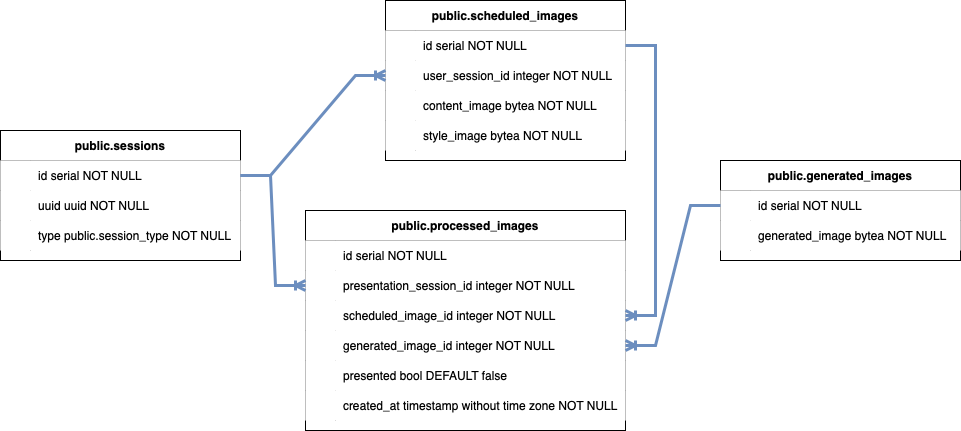

The diagram above was exported from draw.io. Its source (the exported page's mxGraphModel, read from the mxfile embedded in the PNG):
<mxGraphModel dx="1854" dy="582" grid="1" gridSize="10" guides="1" tooltips="1" connect="1" arrows="1" fold="1" page="1" pageScale="1" pageWidth="300" pageHeight="400" math="0" shadow="0" extFonts="Permanent Marker^https://fonts.googleapis.com/css?family=Permanent+Marker">
  <root>
    <mxCell id="0" />
    <mxCell id="1" parent="0" />
    <mxCell id="Cb4Eu_vNYtp18X-R-4-K-1" value="public.sessions" style="shape=table;startSize=30;container=1;collapsible=1;childLayout=tableLayout;fixedRows=1;rowLines=0;fontStyle=1;align=center;resizeLast=1;" vertex="1" parent="1">
      <mxGeometry x="-190" y="720" width="240" height="130" as="geometry" />
    </mxCell>
    <mxCell id="Cb4Eu_vNYtp18X-R-4-K-2" value="" style="shape=tableRow;horizontal=0;startSize=0;swimlaneHead=0;swimlaneBody=0;collapsible=0;dropTarget=0;points=[[0,0.5],[1,0.5]];portConstraint=eastwest;top=0;left=0;right=0;bottom=0;" vertex="1" parent="Cb4Eu_vNYtp18X-R-4-K-1">
      <mxGeometry y="30" width="240" height="30" as="geometry" />
    </mxCell>
    <mxCell id="Cb4Eu_vNYtp18X-R-4-K-3" value="" style="shape=partialRectangle;overflow=hidden;connectable=0;top=0;left=0;bottom=0;right=0;" vertex="1" parent="Cb4Eu_vNYtp18X-R-4-K-2">
      <mxGeometry width="30" height="30" as="geometry">
        <mxRectangle width="30" height="30" as="alternateBounds" />
      </mxGeometry>
    </mxCell>
    <mxCell id="Cb4Eu_vNYtp18X-R-4-K-4" value="id   serial              NOT NULL" style="shape=partialRectangle;overflow=hidden;connectable=0;align=left;top=0;left=0;bottom=0;right=0;spacingLeft=6;" vertex="1" parent="Cb4Eu_vNYtp18X-R-4-K-2">
      <mxGeometry x="30" width="210" height="30" as="geometry">
        <mxRectangle width="210" height="30" as="alternateBounds" />
      </mxGeometry>
    </mxCell>
    <mxCell id="Cb4Eu_vNYtp18X-R-4-K-5" value="" style="shape=tableRow;horizontal=0;startSize=0;swimlaneHead=0;swimlaneBody=0;collapsible=0;dropTarget=0;points=[[0,0.5],[1,0.5]];portConstraint=eastwest;top=0;left=0;right=0;bottom=0;" vertex="1" parent="Cb4Eu_vNYtp18X-R-4-K-1">
      <mxGeometry y="60" width="240" height="30" as="geometry" />
    </mxCell>
    <mxCell id="Cb4Eu_vNYtp18X-R-4-K-6" value="" style="shape=partialRectangle;overflow=hidden;connectable=0;top=0;left=0;bottom=0;right=0;" vertex="1" parent="Cb4Eu_vNYtp18X-R-4-K-5">
      <mxGeometry width="30" height="30" as="geometry">
        <mxRectangle width="30" height="30" as="alternateBounds" />
      </mxGeometry>
    </mxCell>
    <mxCell id="Cb4Eu_vNYtp18X-R-4-K-7" value="uuid uuid                NOT NULL" style="shape=partialRectangle;overflow=hidden;connectable=0;align=left;top=0;left=0;bottom=0;right=0;spacingLeft=6;" vertex="1" parent="Cb4Eu_vNYtp18X-R-4-K-5">
      <mxGeometry x="30" width="210" height="30" as="geometry">
        <mxRectangle width="210" height="30" as="alternateBounds" />
      </mxGeometry>
    </mxCell>
    <mxCell id="Cb4Eu_vNYtp18X-R-4-K-8" value="" style="shape=tableRow;horizontal=0;startSize=0;swimlaneHead=0;swimlaneBody=0;collapsible=0;dropTarget=0;points=[[0,0.5],[1,0.5]];portConstraint=eastwest;top=0;left=0;right=0;bottom=0;" vertex="1" parent="Cb4Eu_vNYtp18X-R-4-K-1">
      <mxGeometry y="90" width="240" height="30" as="geometry" />
    </mxCell>
    <mxCell id="Cb4Eu_vNYtp18X-R-4-K-9" value="" style="shape=partialRectangle;overflow=hidden;connectable=0;top=0;left=0;bottom=0;right=0;" vertex="1" parent="Cb4Eu_vNYtp18X-R-4-K-8">
      <mxGeometry width="30" height="30" as="geometry">
        <mxRectangle width="30" height="30" as="alternateBounds" />
      </mxGeometry>
    </mxCell>
    <mxCell id="Cb4Eu_vNYtp18X-R-4-K-10" value="type public.session_type NOT NULL" style="shape=partialRectangle;overflow=hidden;connectable=0;align=left;top=0;left=0;bottom=0;right=0;spacingLeft=6;" vertex="1" parent="Cb4Eu_vNYtp18X-R-4-K-8">
      <mxGeometry x="30" width="210" height="30" as="geometry">
        <mxRectangle width="210" height="30" as="alternateBounds" />
      </mxGeometry>
    </mxCell>
    <mxCell id="Cb4Eu_vNYtp18X-R-4-K-11" value="public.scheduled_images" style="shape=table;startSize=30;container=1;collapsible=1;childLayout=tableLayout;fixedRows=1;rowLines=0;fontStyle=1;align=center;resizeLast=1;" vertex="1" parent="1">
      <mxGeometry x="195" y="590" width="240" height="160" as="geometry" />
    </mxCell>
    <mxCell id="Cb4Eu_vNYtp18X-R-4-K-12" value="" style="shape=tableRow;horizontal=0;startSize=0;swimlaneHead=0;swimlaneBody=0;collapsible=0;dropTarget=0;points=[[0,0.5],[1,0.5]];portConstraint=eastwest;top=0;left=0;right=0;bottom=0;" vertex="1" parent="Cb4Eu_vNYtp18X-R-4-K-11">
      <mxGeometry y="30" width="240" height="30" as="geometry" />
    </mxCell>
    <mxCell id="Cb4Eu_vNYtp18X-R-4-K-13" value="" style="shape=partialRectangle;overflow=hidden;connectable=0;top=0;left=0;bottom=0;right=0;" vertex="1" parent="Cb4Eu_vNYtp18X-R-4-K-12">
      <mxGeometry width="30" height="30" as="geometry">
        <mxRectangle width="30" height="30" as="alternateBounds" />
      </mxGeometry>
    </mxCell>
    <mxCell id="Cb4Eu_vNYtp18X-R-4-K-14" value="id              serial  NOT NULL" style="shape=partialRectangle;overflow=hidden;connectable=0;align=left;top=0;left=0;bottom=0;right=0;spacingLeft=6;" vertex="1" parent="Cb4Eu_vNYtp18X-R-4-K-12">
      <mxGeometry x="30" width="210" height="30" as="geometry">
        <mxRectangle width="210" height="30" as="alternateBounds" />
      </mxGeometry>
    </mxCell>
    <mxCell id="Cb4Eu_vNYtp18X-R-4-K-15" value="" style="shape=tableRow;horizontal=0;startSize=0;swimlaneHead=0;swimlaneBody=0;collapsible=0;dropTarget=0;points=[[0,0.5],[1,0.5]];portConstraint=eastwest;top=0;left=0;right=0;bottom=0;" vertex="1" parent="Cb4Eu_vNYtp18X-R-4-K-11">
      <mxGeometry y="60" width="240" height="30" as="geometry" />
    </mxCell>
    <mxCell id="Cb4Eu_vNYtp18X-R-4-K-16" value="" style="shape=partialRectangle;overflow=hidden;connectable=0;top=0;left=0;bottom=0;right=0;" vertex="1" parent="Cb4Eu_vNYtp18X-R-4-K-15">
      <mxGeometry width="30" height="30" as="geometry">
        <mxRectangle width="30" height="30" as="alternateBounds" />
      </mxGeometry>
    </mxCell>
    <mxCell id="Cb4Eu_vNYtp18X-R-4-K-17" value="user_session_id integer NOT NULL" style="shape=partialRectangle;overflow=hidden;connectable=0;align=left;top=0;left=0;bottom=0;right=0;spacingLeft=6;" vertex="1" parent="Cb4Eu_vNYtp18X-R-4-K-15">
      <mxGeometry x="30" width="210" height="30" as="geometry">
        <mxRectangle width="210" height="30" as="alternateBounds" />
      </mxGeometry>
    </mxCell>
    <mxCell id="Cb4Eu_vNYtp18X-R-4-K-18" value="" style="shape=tableRow;horizontal=0;startSize=0;swimlaneHead=0;swimlaneBody=0;collapsible=0;dropTarget=0;points=[[0,0.5],[1,0.5]];portConstraint=eastwest;top=0;left=0;right=0;bottom=0;" vertex="1" parent="Cb4Eu_vNYtp18X-R-4-K-11">
      <mxGeometry y="90" width="240" height="30" as="geometry" />
    </mxCell>
    <mxCell id="Cb4Eu_vNYtp18X-R-4-K-19" value="" style="shape=partialRectangle;overflow=hidden;connectable=0;top=0;left=0;bottom=0;right=0;" vertex="1" parent="Cb4Eu_vNYtp18X-R-4-K-18">
      <mxGeometry width="30" height="30" as="geometry">
        <mxRectangle width="30" height="30" as="alternateBounds" />
      </mxGeometry>
    </mxCell>
    <mxCell id="Cb4Eu_vNYtp18X-R-4-K-20" value="content_image   bytea   NOT NULL" style="shape=partialRectangle;overflow=hidden;connectable=0;align=left;top=0;left=0;bottom=0;right=0;spacingLeft=6;" vertex="1" parent="Cb4Eu_vNYtp18X-R-4-K-18">
      <mxGeometry x="30" width="210" height="30" as="geometry">
        <mxRectangle width="210" height="30" as="alternateBounds" />
      </mxGeometry>
    </mxCell>
    <mxCell id="Cb4Eu_vNYtp18X-R-4-K-21" value="" style="shape=tableRow;horizontal=0;startSize=0;swimlaneHead=0;swimlaneBody=0;collapsible=0;dropTarget=0;points=[[0,0.5],[1,0.5]];portConstraint=eastwest;top=0;left=0;right=0;bottom=0;" vertex="1" parent="Cb4Eu_vNYtp18X-R-4-K-11">
      <mxGeometry y="120" width="240" height="30" as="geometry" />
    </mxCell>
    <mxCell id="Cb4Eu_vNYtp18X-R-4-K-22" value="" style="shape=partialRectangle;overflow=hidden;connectable=0;top=0;left=0;bottom=0;right=0;" vertex="1" parent="Cb4Eu_vNYtp18X-R-4-K-21">
      <mxGeometry width="30" height="30" as="geometry">
        <mxRectangle width="30" height="30" as="alternateBounds" />
      </mxGeometry>
    </mxCell>
    <mxCell id="Cb4Eu_vNYtp18X-R-4-K-23" value="style_image     bytea   NOT NULL" style="shape=partialRectangle;overflow=hidden;connectable=0;align=left;top=0;left=0;bottom=0;right=0;spacingLeft=6;" vertex="1" parent="Cb4Eu_vNYtp18X-R-4-K-21">
      <mxGeometry x="30" width="210" height="30" as="geometry">
        <mxRectangle width="210" height="30" as="alternateBounds" />
      </mxGeometry>
    </mxCell>
    <mxCell id="Cb4Eu_vNYtp18X-R-4-K-24" value="public.generated_images" style="shape=table;startSize=30;container=1;collapsible=1;childLayout=tableLayout;fixedRows=1;rowLines=0;fontStyle=1;align=center;resizeLast=1;" vertex="1" parent="1">
      <mxGeometry x="530" y="750" width="240" height="100" as="geometry">
        <mxRectangle x="530" y="750" width="180" height="30" as="alternateBounds" />
      </mxGeometry>
    </mxCell>
    <mxCell id="Cb4Eu_vNYtp18X-R-4-K-25" value="" style="shape=tableRow;horizontal=0;startSize=0;swimlaneHead=0;swimlaneBody=0;collapsible=0;dropTarget=0;points=[[0,0.5],[1,0.5]];portConstraint=eastwest;top=0;left=0;right=0;bottom=0;" vertex="1" parent="Cb4Eu_vNYtp18X-R-4-K-24">
      <mxGeometry y="30" width="240" height="30" as="geometry" />
    </mxCell>
    <mxCell id="Cb4Eu_vNYtp18X-R-4-K-26" value="" style="shape=partialRectangle;overflow=hidden;connectable=0;top=0;left=0;bottom=0;right=0;" vertex="1" parent="Cb4Eu_vNYtp18X-R-4-K-25">
      <mxGeometry width="30" height="30" as="geometry">
        <mxRectangle width="30" height="30" as="alternateBounds" />
      </mxGeometry>
    </mxCell>
    <mxCell id="Cb4Eu_vNYtp18X-R-4-K-27" value="id              serial NOT NULL" style="shape=partialRectangle;overflow=hidden;connectable=0;align=left;top=0;left=0;bottom=0;right=0;spacingLeft=6;" vertex="1" parent="Cb4Eu_vNYtp18X-R-4-K-25">
      <mxGeometry x="30" width="210" height="30" as="geometry">
        <mxRectangle width="210" height="30" as="alternateBounds" />
      </mxGeometry>
    </mxCell>
    <mxCell id="Cb4Eu_vNYtp18X-R-4-K-28" value="" style="shape=tableRow;horizontal=0;startSize=0;swimlaneHead=0;swimlaneBody=0;collapsible=0;dropTarget=0;points=[[0,0.5],[1,0.5]];portConstraint=eastwest;top=0;left=0;right=0;bottom=0;" vertex="1" parent="Cb4Eu_vNYtp18X-R-4-K-24">
      <mxGeometry y="60" width="240" height="30" as="geometry" />
    </mxCell>
    <mxCell id="Cb4Eu_vNYtp18X-R-4-K-29" value="" style="shape=partialRectangle;overflow=hidden;connectable=0;top=0;left=0;bottom=0;right=0;" vertex="1" parent="Cb4Eu_vNYtp18X-R-4-K-28">
      <mxGeometry width="30" height="30" as="geometry">
        <mxRectangle width="30" height="30" as="alternateBounds" />
      </mxGeometry>
    </mxCell>
    <mxCell id="Cb4Eu_vNYtp18X-R-4-K-30" value="generated_image bytea  NOT NULL" style="shape=partialRectangle;overflow=hidden;connectable=0;align=left;top=0;left=0;bottom=0;right=0;spacingLeft=6;" vertex="1" parent="Cb4Eu_vNYtp18X-R-4-K-28">
      <mxGeometry x="30" width="210" height="30" as="geometry">
        <mxRectangle width="210" height="30" as="alternateBounds" />
      </mxGeometry>
    </mxCell>
    <mxCell id="Cb4Eu_vNYtp18X-R-4-K-31" value="public.processed_images" style="shape=table;startSize=30;container=1;collapsible=1;childLayout=tableLayout;fixedRows=1;rowLines=0;fontStyle=1;align=center;resizeLast=1;" vertex="1" parent="1">
      <mxGeometry x="115" y="800" width="320" height="220" as="geometry" />
    </mxCell>
    <mxCell id="Cb4Eu_vNYtp18X-R-4-K-32" value="" style="shape=tableRow;horizontal=0;startSize=0;swimlaneHead=0;swimlaneBody=0;collapsible=0;dropTarget=0;points=[[0,0.5],[1,0.5]];portConstraint=eastwest;top=0;left=0;right=0;bottom=0;" vertex="1" parent="Cb4Eu_vNYtp18X-R-4-K-31">
      <mxGeometry y="30" width="320" height="30" as="geometry" />
    </mxCell>
    <mxCell id="Cb4Eu_vNYtp18X-R-4-K-33" value="" style="shape=partialRectangle;overflow=hidden;connectable=0;top=0;left=0;bottom=0;right=0;" vertex="1" parent="Cb4Eu_vNYtp18X-R-4-K-32">
      <mxGeometry width="30" height="30" as="geometry">
        <mxRectangle width="30" height="30" as="alternateBounds" />
      </mxGeometry>
    </mxCell>
    <mxCell id="Cb4Eu_vNYtp18X-R-4-K-34" value="id                      serial                      NOT NULL" style="shape=partialRectangle;overflow=hidden;connectable=0;align=left;top=0;left=0;bottom=0;right=0;spacingLeft=6;" vertex="1" parent="Cb4Eu_vNYtp18X-R-4-K-32">
      <mxGeometry x="30" width="290" height="30" as="geometry">
        <mxRectangle width="290" height="30" as="alternateBounds" />
      </mxGeometry>
    </mxCell>
    <mxCell id="Cb4Eu_vNYtp18X-R-4-K-35" value="" style="shape=tableRow;horizontal=0;startSize=0;swimlaneHead=0;swimlaneBody=0;collapsible=0;dropTarget=0;points=[[0,0.5],[1,0.5]];portConstraint=eastwest;top=0;left=0;right=0;bottom=0;" vertex="1" parent="Cb4Eu_vNYtp18X-R-4-K-31">
      <mxGeometry y="60" width="320" height="30" as="geometry" />
    </mxCell>
    <mxCell id="Cb4Eu_vNYtp18X-R-4-K-36" value="" style="shape=partialRectangle;overflow=hidden;connectable=0;top=0;left=0;bottom=0;right=0;" vertex="1" parent="Cb4Eu_vNYtp18X-R-4-K-35">
      <mxGeometry width="30" height="30" as="geometry">
        <mxRectangle width="30" height="30" as="alternateBounds" />
      </mxGeometry>
    </mxCell>
    <mxCell id="Cb4Eu_vNYtp18X-R-4-K-37" value="presentation_session_id integer                     NOT NULL" style="shape=partialRectangle;overflow=hidden;connectable=0;align=left;top=0;left=0;bottom=0;right=0;spacingLeft=6;" vertex="1" parent="Cb4Eu_vNYtp18X-R-4-K-35">
      <mxGeometry x="30" width="290" height="30" as="geometry">
        <mxRectangle width="290" height="30" as="alternateBounds" />
      </mxGeometry>
    </mxCell>
    <mxCell id="Cb4Eu_vNYtp18X-R-4-K-38" value="" style="shape=tableRow;horizontal=0;startSize=0;swimlaneHead=0;swimlaneBody=0;collapsible=0;dropTarget=0;points=[[0,0.5],[1,0.5]];portConstraint=eastwest;top=0;left=0;right=0;bottom=0;" vertex="1" parent="Cb4Eu_vNYtp18X-R-4-K-31">
      <mxGeometry y="90" width="320" height="30" as="geometry" />
    </mxCell>
    <mxCell id="Cb4Eu_vNYtp18X-R-4-K-39" value="" style="shape=partialRectangle;overflow=hidden;connectable=0;top=0;left=0;bottom=0;right=0;" vertex="1" parent="Cb4Eu_vNYtp18X-R-4-K-38">
      <mxGeometry width="30" height="30" as="geometry">
        <mxRectangle width="30" height="30" as="alternateBounds" />
      </mxGeometry>
    </mxCell>
    <mxCell id="Cb4Eu_vNYtp18X-R-4-K-40" value="scheduled_image_id      integer                     NOT NULL" style="shape=partialRectangle;overflow=hidden;connectable=0;align=left;top=0;left=0;bottom=0;right=0;spacingLeft=6;" vertex="1" parent="Cb4Eu_vNYtp18X-R-4-K-38">
      <mxGeometry x="30" width="290" height="30" as="geometry">
        <mxRectangle width="290" height="30" as="alternateBounds" />
      </mxGeometry>
    </mxCell>
    <mxCell id="Cb4Eu_vNYtp18X-R-4-K-41" value="" style="shape=tableRow;horizontal=0;startSize=0;swimlaneHead=0;swimlaneBody=0;collapsible=0;dropTarget=0;points=[[0,0.5],[1,0.5]];portConstraint=eastwest;top=0;left=0;right=0;bottom=0;" vertex="1" parent="Cb4Eu_vNYtp18X-R-4-K-31">
      <mxGeometry y="120" width="320" height="30" as="geometry" />
    </mxCell>
    <mxCell id="Cb4Eu_vNYtp18X-R-4-K-42" value="" style="shape=partialRectangle;overflow=hidden;connectable=0;top=0;left=0;bottom=0;right=0;" vertex="1" parent="Cb4Eu_vNYtp18X-R-4-K-41">
      <mxGeometry width="30" height="30" as="geometry">
        <mxRectangle width="30" height="30" as="alternateBounds" />
      </mxGeometry>
    </mxCell>
    <mxCell id="Cb4Eu_vNYtp18X-R-4-K-43" value="generated_image_id      integer                     NOT NULL" style="shape=partialRectangle;overflow=hidden;connectable=0;align=left;top=0;left=0;bottom=0;right=0;spacingLeft=6;" vertex="1" parent="Cb4Eu_vNYtp18X-R-4-K-41">
      <mxGeometry x="30" width="290" height="30" as="geometry">
        <mxRectangle width="290" height="30" as="alternateBounds" />
      </mxGeometry>
    </mxCell>
    <mxCell id="Cb4Eu_vNYtp18X-R-4-K-44" value="" style="shape=tableRow;horizontal=0;startSize=0;swimlaneHead=0;swimlaneBody=0;collapsible=0;dropTarget=0;points=[[0,0.5],[1,0.5]];portConstraint=eastwest;top=0;left=0;right=0;bottom=0;" vertex="1" parent="Cb4Eu_vNYtp18X-R-4-K-31">
      <mxGeometry y="150" width="320" height="30" as="geometry" />
    </mxCell>
    <mxCell id="Cb4Eu_vNYtp18X-R-4-K-45" value="" style="shape=partialRectangle;overflow=hidden;connectable=0;top=0;left=0;bottom=0;right=0;" vertex="1" parent="Cb4Eu_vNYtp18X-R-4-K-44">
      <mxGeometry width="30" height="30" as="geometry">
        <mxRectangle width="30" height="30" as="alternateBounds" />
      </mxGeometry>
    </mxCell>
    <mxCell id="Cb4Eu_vNYtp18X-R-4-K-46" value="presented               bool DEFAULT false" style="shape=partialRectangle;overflow=hidden;connectable=0;align=left;top=0;left=0;bottom=0;right=0;spacingLeft=6;" vertex="1" parent="Cb4Eu_vNYtp18X-R-4-K-44">
      <mxGeometry x="30" width="290" height="30" as="geometry">
        <mxRectangle width="290" height="30" as="alternateBounds" />
      </mxGeometry>
    </mxCell>
    <mxCell id="Cb4Eu_vNYtp18X-R-4-K-47" value="" style="shape=tableRow;horizontal=0;startSize=0;swimlaneHead=0;swimlaneBody=0;collapsible=0;dropTarget=0;points=[[0,0.5],[1,0.5]];portConstraint=eastwest;top=0;left=0;right=0;bottom=0;" vertex="1" parent="Cb4Eu_vNYtp18X-R-4-K-31">
      <mxGeometry y="180" width="320" height="30" as="geometry" />
    </mxCell>
    <mxCell id="Cb4Eu_vNYtp18X-R-4-K-48" value="" style="shape=partialRectangle;overflow=hidden;connectable=0;top=0;left=0;bottom=0;right=0;" vertex="1" parent="Cb4Eu_vNYtp18X-R-4-K-47">
      <mxGeometry width="30" height="30" as="geometry">
        <mxRectangle width="30" height="30" as="alternateBounds" />
      </mxGeometry>
    </mxCell>
    <mxCell id="Cb4Eu_vNYtp18X-R-4-K-49" value="created_at              timestamp without time zone NOT NULL" style="shape=partialRectangle;overflow=hidden;connectable=0;align=left;top=0;left=0;bottom=0;right=0;spacingLeft=6;" vertex="1" parent="Cb4Eu_vNYtp18X-R-4-K-47">
      <mxGeometry x="30" width="290" height="30" as="geometry">
        <mxRectangle width="290" height="30" as="alternateBounds" />
      </mxGeometry>
    </mxCell>
    <mxCell id="Cb4Eu_vNYtp18X-R-4-K-58" value="" style="edgeStyle=entityRelationEdgeStyle;fontSize=12;html=1;endArrow=ERoneToMany;rounded=0;exitX=1;exitY=0.5;exitDx=0;exitDy=0;entryX=0;entryY=0.5;entryDx=0;entryDy=0;strokeWidth=3;fillColor=#dae8fc;strokeColor=#6c8ebf;" edge="1" parent="1" source="Cb4Eu_vNYtp18X-R-4-K-2" target="Cb4Eu_vNYtp18X-R-4-K-15">
      <mxGeometry width="100" height="100" relative="1" as="geometry">
        <mxPoint x="60" y="790" as="sourcePoint" />
        <mxPoint x="140" y="540" as="targetPoint" />
      </mxGeometry>
    </mxCell>
    <mxCell id="Cb4Eu_vNYtp18X-R-4-K-59" value="" style="edgeStyle=entityRelationEdgeStyle;fontSize=12;html=1;endArrow=ERoneToMany;rounded=0;entryX=1;entryY=0.5;entryDx=0;entryDy=0;exitX=0;exitY=0.5;exitDx=0;exitDy=0;strokeWidth=3;fillColor=#dae8fc;strokeColor=#6c8ebf;" edge="1" parent="1" source="Cb4Eu_vNYtp18X-R-4-K-25" target="Cb4Eu_vNYtp18X-R-4-K-41">
      <mxGeometry width="100" height="100" relative="1" as="geometry">
        <mxPoint x="690" y="690" as="sourcePoint" />
        <mxPoint x="10" y="760" as="targetPoint" />
      </mxGeometry>
    </mxCell>
    <mxCell id="Cb4Eu_vNYtp18X-R-4-K-60" value="" style="edgeStyle=entityRelationEdgeStyle;fontSize=12;html=1;endArrow=ERoneToMany;rounded=0;entryX=0;entryY=0.5;entryDx=0;entryDy=0;exitX=1;exitY=0.5;exitDx=0;exitDy=0;strokeWidth=3;fillColor=#dae8fc;strokeColor=#6c8ebf;" edge="1" parent="1" source="Cb4Eu_vNYtp18X-R-4-K-2" target="Cb4Eu_vNYtp18X-R-4-K-35">
      <mxGeometry width="100" height="100" relative="1" as="geometry">
        <mxPoint x="665" y="720" as="sourcePoint" />
        <mxPoint x="580" y="1020" as="targetPoint" />
      </mxGeometry>
    </mxCell>
    <mxCell id="Cb4Eu_vNYtp18X-R-4-K-61" value="" style="edgeStyle=entityRelationEdgeStyle;fontSize=12;html=1;endArrow=ERoneToMany;rounded=0;exitX=1;exitY=0.5;exitDx=0;exitDy=0;entryX=1;entryY=0.5;entryDx=0;entryDy=0;strokeWidth=3;fillColor=#dae8fc;strokeColor=#6c8ebf;" edge="1" parent="1" source="Cb4Eu_vNYtp18X-R-4-K-12" target="Cb4Eu_vNYtp18X-R-4-K-38">
      <mxGeometry width="100" height="100" relative="1" as="geometry">
        <mxPoint x="-30" y="790" as="sourcePoint" />
        <mxPoint x="600" y="820" as="targetPoint" />
      </mxGeometry>
    </mxCell>
  </root>
</mxGraphModel>